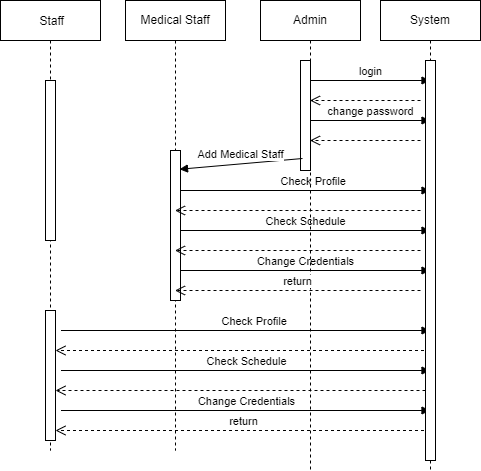

The diagram above was exported from draw.io. Its source (the exported page's mxGraphModel, read from the mxfile embedded in the PNG):
<mxGraphModel dx="868" dy="482" grid="1" gridSize="10" guides="1" tooltips="1" connect="1" arrows="1" fold="1" page="1" pageScale="1" pageWidth="850" pageHeight="1100" math="0" shadow="0">
  <root>
    <mxCell id="0" />
    <mxCell id="1" parent="0" />
    <mxCell id="3nuBFxr9cyL0pnOWT2aG-5" value=" Staff" style="shape=umlLifeline;perimeter=lifelinePerimeter;container=1;collapsible=0;recursiveResize=0;rounded=0;shadow=0;strokeWidth=1;" parent="1" vertex="1">
      <mxGeometry x="300" y="80" width="100" height="450" as="geometry" />
    </mxCell>
    <mxCell id="3nuBFxr9cyL0pnOWT2aG-6" value="" style="points=[];perimeter=orthogonalPerimeter;rounded=0;shadow=0;strokeWidth=1;" parent="3nuBFxr9cyL0pnOWT2aG-5" vertex="1">
      <mxGeometry x="45" y="80" width="10" height="160" as="geometry" />
    </mxCell>
    <mxCell id="OqCTIrInGdobEJ4dKC2c-23" value="" style="html=1;points=[];perimeter=orthogonalPerimeter;" vertex="1" parent="3nuBFxr9cyL0pnOWT2aG-5">
      <mxGeometry x="45" y="310" width="10" height="130" as="geometry" />
    </mxCell>
    <mxCell id="OqCTIrInGdobEJ4dKC2c-1" value="Medical Staff" style="shape=umlLifeline;perimeter=lifelinePerimeter;whiteSpace=wrap;html=1;container=1;collapsible=0;recursiveResize=0;outlineConnect=0;" vertex="1" parent="1">
      <mxGeometry x="425" y="80" width="100" height="450" as="geometry" />
    </mxCell>
    <mxCell id="OqCTIrInGdobEJ4dKC2c-14" value="" style="html=1;points=[];perimeter=orthogonalPerimeter;" vertex="1" parent="OqCTIrInGdobEJ4dKC2c-1">
      <mxGeometry x="45" y="150" width="10" height="150" as="geometry" />
    </mxCell>
    <mxCell id="OqCTIrInGdobEJ4dKC2c-15" value="&amp;nbsp; &amp;nbsp; &amp;nbsp;Check Profile" style="html=1;verticalAlign=bottom;endArrow=block;rounded=0;" edge="1" parent="OqCTIrInGdobEJ4dKC2c-1" target="OqCTIrInGdobEJ4dKC2c-3">
      <mxGeometry width="80" relative="1" as="geometry">
        <mxPoint x="55" y="190" as="sourcePoint" />
        <mxPoint x="135" y="190" as="targetPoint" />
      </mxGeometry>
    </mxCell>
    <mxCell id="OqCTIrInGdobEJ4dKC2c-17" value="Check Schedule" style="html=1;verticalAlign=bottom;endArrow=block;rounded=0;" edge="1" parent="OqCTIrInGdobEJ4dKC2c-1" target="OqCTIrInGdobEJ4dKC2c-3">
      <mxGeometry width="80" relative="1" as="geometry">
        <mxPoint x="55" y="230" as="sourcePoint" />
        <mxPoint x="135" y="230" as="targetPoint" />
      </mxGeometry>
    </mxCell>
    <mxCell id="OqCTIrInGdobEJ4dKC2c-20" value="Change Credentials" style="html=1;verticalAlign=bottom;endArrow=block;rounded=0;" edge="1" parent="OqCTIrInGdobEJ4dKC2c-1" target="OqCTIrInGdobEJ4dKC2c-3">
      <mxGeometry width="80" relative="1" as="geometry">
        <mxPoint x="55" y="270" as="sourcePoint" />
        <mxPoint x="135" y="270" as="targetPoint" />
      </mxGeometry>
    </mxCell>
    <mxCell id="OqCTIrInGdobEJ4dKC2c-2" value="Admin" style="shape=umlLifeline;perimeter=lifelinePerimeter;whiteSpace=wrap;html=1;container=1;collapsible=0;recursiveResize=0;outlineConnect=0;" vertex="1" parent="1">
      <mxGeometry x="560" y="80" width="100" height="470" as="geometry" />
    </mxCell>
    <mxCell id="OqCTIrInGdobEJ4dKC2c-5" value="login" style="html=1;verticalAlign=bottom;endArrow=block;rounded=0;" edge="1" parent="OqCTIrInGdobEJ4dKC2c-2" target="OqCTIrInGdobEJ4dKC2c-3">
      <mxGeometry width="80" relative="1" as="geometry">
        <mxPoint x="50" y="80" as="sourcePoint" />
        <mxPoint x="130" y="80" as="targetPoint" />
      </mxGeometry>
    </mxCell>
    <mxCell id="OqCTIrInGdobEJ4dKC2c-7" value="" style="html=1;verticalAlign=bottom;endArrow=open;dashed=1;endSize=8;rounded=0;startArrow=none;" edge="1" parent="OqCTIrInGdobEJ4dKC2c-2" source="OqCTIrInGdobEJ4dKC2c-10" target="OqCTIrInGdobEJ4dKC2c-2">
      <mxGeometry relative="1" as="geometry">
        <mxPoint x="160" y="100" as="sourcePoint" />
        <mxPoint x="80" y="100" as="targetPoint" />
      </mxGeometry>
    </mxCell>
    <mxCell id="OqCTIrInGdobEJ4dKC2c-8" value="change password" style="html=1;verticalAlign=bottom;endArrow=block;rounded=0;" edge="1" parent="OqCTIrInGdobEJ4dKC2c-2" target="OqCTIrInGdobEJ4dKC2c-3">
      <mxGeometry width="80" relative="1" as="geometry">
        <mxPoint x="50" y="120" as="sourcePoint" />
        <mxPoint x="130" y="120" as="targetPoint" />
      </mxGeometry>
    </mxCell>
    <mxCell id="OqCTIrInGdobEJ4dKC2c-10" value="" style="html=1;points=[];perimeter=orthogonalPerimeter;" vertex="1" parent="OqCTIrInGdobEJ4dKC2c-2">
      <mxGeometry x="40" y="60" width="10" height="110" as="geometry" />
    </mxCell>
    <mxCell id="OqCTIrInGdobEJ4dKC2c-12" value="" style="html=1;verticalAlign=bottom;endArrow=open;dashed=1;endSize=8;rounded=0;" edge="1" parent="OqCTIrInGdobEJ4dKC2c-2" target="OqCTIrInGdobEJ4dKC2c-2">
      <mxGeometry relative="1" as="geometry">
        <mxPoint x="160" y="100" as="sourcePoint" />
        <mxPoint x="80" y="100" as="targetPoint" />
      </mxGeometry>
    </mxCell>
    <mxCell id="OqCTIrInGdobEJ4dKC2c-16" value="" style="html=1;verticalAlign=bottom;endArrow=open;dashed=1;endSize=8;rounded=0;" edge="1" parent="OqCTIrInGdobEJ4dKC2c-2" target="OqCTIrInGdobEJ4dKC2c-1">
      <mxGeometry relative="1" as="geometry">
        <mxPoint x="160" y="210" as="sourcePoint" />
        <mxPoint x="80" y="210" as="targetPoint" />
      </mxGeometry>
    </mxCell>
    <mxCell id="OqCTIrInGdobEJ4dKC2c-19" value="" style="html=1;verticalAlign=bottom;endArrow=open;dashed=1;endSize=8;rounded=0;" edge="1" parent="OqCTIrInGdobEJ4dKC2c-2" target="OqCTIrInGdobEJ4dKC2c-1">
      <mxGeometry relative="1" as="geometry">
        <mxPoint x="160" y="250" as="sourcePoint" />
        <mxPoint x="80" y="250" as="targetPoint" />
      </mxGeometry>
    </mxCell>
    <mxCell id="OqCTIrInGdobEJ4dKC2c-21" value="return" style="html=1;verticalAlign=bottom;endArrow=open;dashed=1;endSize=8;rounded=0;" edge="1" parent="OqCTIrInGdobEJ4dKC2c-2" target="OqCTIrInGdobEJ4dKC2c-1">
      <mxGeometry relative="1" as="geometry">
        <mxPoint x="160" y="290" as="sourcePoint" />
        <mxPoint x="80" y="290" as="targetPoint" />
      </mxGeometry>
    </mxCell>
    <mxCell id="OqCTIrInGdobEJ4dKC2c-24" value="&amp;nbsp; &amp;nbsp; &amp;nbsp;Check Profile" style="html=1;verticalAlign=bottom;endArrow=block;rounded=0;" edge="1" parent="OqCTIrInGdobEJ4dKC2c-2" target="OqCTIrInGdobEJ4dKC2c-3">
      <mxGeometry width="80" relative="1" as="geometry">
        <mxPoint x="-199.5" y="330" as="sourcePoint" />
        <mxPoint x="50" y="330" as="targetPoint" />
      </mxGeometry>
    </mxCell>
    <mxCell id="OqCTIrInGdobEJ4dKC2c-25" value="Check Schedule" style="html=1;verticalAlign=bottom;endArrow=block;rounded=0;" edge="1" parent="OqCTIrInGdobEJ4dKC2c-2" target="OqCTIrInGdobEJ4dKC2c-3">
      <mxGeometry width="80" relative="1" as="geometry">
        <mxPoint x="-199.5" y="370" as="sourcePoint" />
        <mxPoint x="50" y="370" as="targetPoint" />
      </mxGeometry>
    </mxCell>
    <mxCell id="OqCTIrInGdobEJ4dKC2c-26" value="Change Credentials" style="html=1;verticalAlign=bottom;endArrow=block;rounded=0;" edge="1" parent="OqCTIrInGdobEJ4dKC2c-2" target="OqCTIrInGdobEJ4dKC2c-3">
      <mxGeometry width="80" relative="1" as="geometry">
        <mxPoint x="-199.5" y="410" as="sourcePoint" />
        <mxPoint x="50" y="410" as="targetPoint" />
      </mxGeometry>
    </mxCell>
    <mxCell id="OqCTIrInGdobEJ4dKC2c-27" value="" style="html=1;verticalAlign=bottom;endArrow=open;dashed=1;endSize=8;rounded=0;" edge="1" parent="OqCTIrInGdobEJ4dKC2c-2" source="OqCTIrInGdobEJ4dKC2c-3">
      <mxGeometry relative="1" as="geometry">
        <mxPoint x="40.5" y="350" as="sourcePoint" />
        <mxPoint x="-205" y="350" as="targetPoint" />
      </mxGeometry>
    </mxCell>
    <mxCell id="OqCTIrInGdobEJ4dKC2c-28" value="" style="html=1;verticalAlign=bottom;endArrow=open;dashed=1;endSize=8;rounded=0;" edge="1" parent="OqCTIrInGdobEJ4dKC2c-2" source="OqCTIrInGdobEJ4dKC2c-4">
      <mxGeometry relative="1" as="geometry">
        <mxPoint x="40.5" y="390" as="sourcePoint" />
        <mxPoint x="-205" y="390" as="targetPoint" />
      </mxGeometry>
    </mxCell>
    <mxCell id="OqCTIrInGdobEJ4dKC2c-29" value="return" style="html=1;verticalAlign=bottom;endArrow=open;dashed=1;endSize=8;rounded=0;" edge="1" parent="OqCTIrInGdobEJ4dKC2c-2" source="OqCTIrInGdobEJ4dKC2c-3">
      <mxGeometry relative="1" as="geometry">
        <mxPoint x="40.5" y="430" as="sourcePoint" />
        <mxPoint x="-205" y="430" as="targetPoint" />
      </mxGeometry>
    </mxCell>
    <mxCell id="OqCTIrInGdobEJ4dKC2c-3" value="System" style="shape=umlLifeline;perimeter=lifelinePerimeter;whiteSpace=wrap;html=1;container=1;collapsible=0;recursiveResize=0;outlineConnect=0;" vertex="1" parent="1">
      <mxGeometry x="680" y="80" width="100" height="470" as="geometry" />
    </mxCell>
    <mxCell id="OqCTIrInGdobEJ4dKC2c-4" value="" style="html=1;points=[];perimeter=orthogonalPerimeter;" vertex="1" parent="OqCTIrInGdobEJ4dKC2c-3">
      <mxGeometry x="45" y="60" width="10" height="400" as="geometry" />
    </mxCell>
    <mxCell id="OqCTIrInGdobEJ4dKC2c-9" value="" style="html=1;verticalAlign=bottom;endArrow=open;dashed=1;endSize=8;rounded=0;" edge="1" parent="1" target="OqCTIrInGdobEJ4dKC2c-2">
      <mxGeometry relative="1" as="geometry">
        <mxPoint x="720" y="220" as="sourcePoint" />
        <mxPoint x="640" y="220" as="targetPoint" />
      </mxGeometry>
    </mxCell>
    <mxCell id="OqCTIrInGdobEJ4dKC2c-13" value="Add Medical Staff" style="html=1;verticalAlign=bottom;endArrow=block;rounded=0;exitX=0.2;exitY=0.891;exitDx=0;exitDy=0;exitPerimeter=0;entryX=0.9;entryY=0.125;entryDx=0;entryDy=0;entryPerimeter=0;" edge="1" parent="1" source="OqCTIrInGdobEJ4dKC2c-10" target="OqCTIrInGdobEJ4dKC2c-14">
      <mxGeometry width="80" relative="1" as="geometry">
        <mxPoint x="520" y="180" as="sourcePoint" />
        <mxPoint x="600" y="180" as="targetPoint" />
        <Array as="points" />
      </mxGeometry>
    </mxCell>
  </root>
</mxGraphModel>